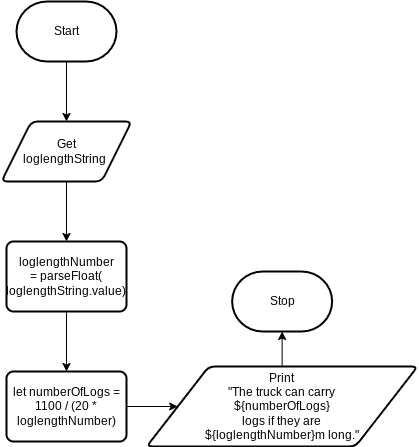

The diagram above was exported from draw.io. Its source (the exported page's mxGraphModel, read from the mxfile embedded in the PNG):
<mxGraphModel dx="1038" dy="1909" grid="1" gridSize="10" guides="1" tooltips="1" connect="1" arrows="1" fold="1" page="1" pageScale="1" pageWidth="827" pageHeight="1169" math="0" shadow="0">
  <root>
    <mxCell id="0" />
    <mxCell id="1" parent="0" />
    <mxCell id="4" style="edgeStyle=none;html=1;entryX=0.5;entryY=0;entryDx=0;entryDy=0;" parent="1" source="2" target="3" edge="1">
      <mxGeometry relative="1" as="geometry" />
    </mxCell>
    <mxCell id="2" value="Start" style="strokeWidth=2;html=1;shape=mxgraph.flowchart.terminator;whiteSpace=wrap;" parent="1" vertex="1">
      <mxGeometry x="230" width="100" height="60" as="geometry" />
    </mxCell>
    <mxCell id="10" style="edgeStyle=none;html=1;entryX=0.5;entryY=0;entryDx=0;entryDy=0;" parent="1" source="3" target="5" edge="1">
      <mxGeometry relative="1" as="geometry" />
    </mxCell>
    <mxCell id="3" value="Get&lt;br&gt;loglengthString&amp;nbsp;" style="shape=parallelogram;html=1;strokeWidth=2;perimeter=parallelogramPerimeter;whiteSpace=wrap;rounded=1;arcSize=12;size=0.23;" parent="1" vertex="1">
      <mxGeometry x="215" y="120" width="130" height="60" as="geometry" />
    </mxCell>
    <mxCell id="11" style="edgeStyle=none;html=1;entryX=0.5;entryY=0;entryDx=0;entryDy=0;" parent="1" source="5" target="7" edge="1">
      <mxGeometry relative="1" as="geometry" />
    </mxCell>
    <mxCell id="5" value="loglengthNumber &lt;br&gt;= parseFloat(&lt;br&gt;loglengthString.value)" style="rounded=1;whiteSpace=wrap;html=1;absoluteArcSize=1;arcSize=14;strokeWidth=2;" parent="1" vertex="1">
      <mxGeometry x="220" y="240" width="120" height="70" as="geometry" />
    </mxCell>
    <mxCell id="12" style="edgeStyle=none;html=1;entryX=0;entryY=0.5;entryDx=0;entryDy=0;" parent="1" source="7" target="8" edge="1">
      <mxGeometry relative="1" as="geometry" />
    </mxCell>
    <mxCell id="7" value="let numberOfLogs = 1100 / (20 * loglengthNumber)" style="rounded=1;whiteSpace=wrap;html=1;absoluteArcSize=1;arcSize=14;strokeWidth=2;" parent="1" vertex="1">
      <mxGeometry x="220" y="370" width="120" height="70" as="geometry" />
    </mxCell>
    <mxCell id="13" style="edgeStyle=none;html=1;entryX=0.5;entryY=1;entryDx=0;entryDy=0;entryPerimeter=0;" parent="1" source="8" target="9" edge="1">
      <mxGeometry relative="1" as="geometry" />
    </mxCell>
    <mxCell id="8" value="Print&lt;br&gt;&quot;The truck can carry &lt;br&gt;${numberOfLogs} &lt;br&gt;logs if they are &lt;br&gt;${loglengthNumber}m long.&quot;" style="shape=parallelogram;html=1;strokeWidth=2;perimeter=parallelogramPerimeter;whiteSpace=wrap;rounded=1;arcSize=12;size=0.23;" parent="1" vertex="1">
      <mxGeometry x="360" y="365" width="271.25" height="80" as="geometry" />
    </mxCell>
    <mxCell id="9" value="Stop" style="strokeWidth=2;html=1;shape=mxgraph.flowchart.terminator;whiteSpace=wrap;" parent="1" vertex="1">
      <mxGeometry x="445.63" y="270" width="100" height="60" as="geometry" />
    </mxCell>
  </root>
</mxGraphModel>